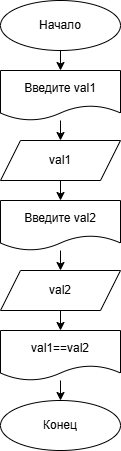

The diagram above was exported from draw.io. Its source (the exported page's mxGraphModel, read from the mxfile embedded in the PNG):
<mxGraphModel dx="513" dy="626" grid="1" gridSize="10" guides="1" tooltips="1" connect="1" arrows="1" fold="1" page="1" pageScale="1" pageWidth="850" pageHeight="1100" math="0" shadow="0">
  <root>
    <mxCell id="0" />
    <mxCell id="1" parent="0" />
    <mxCell id="14" style="edgeStyle=none;html=1;exitX=0.5;exitY=1;exitDx=0;exitDy=0;entryX=0.5;entryY=0;entryDx=0;entryDy=0;" edge="1" parent="1" source="2" target="4">
      <mxGeometry relative="1" as="geometry" />
    </mxCell>
    <mxCell id="2" value="Начало" style="ellipse;whiteSpace=wrap;html=1;" vertex="1" parent="1">
      <mxGeometry x="180" y="40" width="120" height="50" as="geometry" />
    </mxCell>
    <mxCell id="3" value="Конец" style="ellipse;whiteSpace=wrap;html=1;" vertex="1" parent="1">
      <mxGeometry x="180" y="440" width="120" height="50" as="geometry" />
    </mxCell>
    <mxCell id="15" style="edgeStyle=none;html=1;entryX=0.5;entryY=0;entryDx=0;entryDy=0;" edge="1" parent="1" source="4" target="6">
      <mxGeometry relative="1" as="geometry" />
    </mxCell>
    <mxCell id="4" value="Введите val1" style="shape=document;whiteSpace=wrap;html=1;boundedLbl=1;" vertex="1" parent="1">
      <mxGeometry x="180" y="110" width="120" height="50" as="geometry" />
    </mxCell>
    <mxCell id="17" style="edgeStyle=none;html=1;entryX=0.5;entryY=0;entryDx=0;entryDy=0;" edge="1" parent="1" source="5" target="7">
      <mxGeometry relative="1" as="geometry" />
    </mxCell>
    <mxCell id="5" value="Введите val2" style="shape=document;whiteSpace=wrap;html=1;boundedLbl=1;" vertex="1" parent="1">
      <mxGeometry x="180" y="240" width="120" height="50" as="geometry" />
    </mxCell>
    <mxCell id="16" style="edgeStyle=none;html=1;exitX=0.5;exitY=1;exitDx=0;exitDy=0;entryX=0.5;entryY=0;entryDx=0;entryDy=0;" edge="1" parent="1" source="6" target="5">
      <mxGeometry relative="1" as="geometry" />
    </mxCell>
    <mxCell id="6" value="val1" style="shape=parallelogram;perimeter=parallelogramPerimeter;whiteSpace=wrap;html=1;fixedSize=1;" vertex="1" parent="1">
      <mxGeometry x="180" y="180" width="120" height="40" as="geometry" />
    </mxCell>
    <mxCell id="28" value="" style="edgeStyle=none;html=1;" edge="1" parent="1" source="7" target="27">
      <mxGeometry relative="1" as="geometry" />
    </mxCell>
    <mxCell id="7" value="val2" style="shape=parallelogram;perimeter=parallelogramPerimeter;whiteSpace=wrap;html=1;fixedSize=1;" vertex="1" parent="1">
      <mxGeometry x="180" y="310" width="120" height="40" as="geometry" />
    </mxCell>
    <mxCell id="29" style="edgeStyle=none;html=1;entryX=0.5;entryY=0;entryDx=0;entryDy=0;" edge="1" parent="1" source="27" target="3">
      <mxGeometry relative="1" as="geometry" />
    </mxCell>
    <mxCell id="27" value="val1==val2" style="shape=document;whiteSpace=wrap;html=1;boundedLbl=1;" vertex="1" parent="1">
      <mxGeometry x="180" y="370" width="120" height="50" as="geometry" />
    </mxCell>
  </root>
</mxGraphModel>